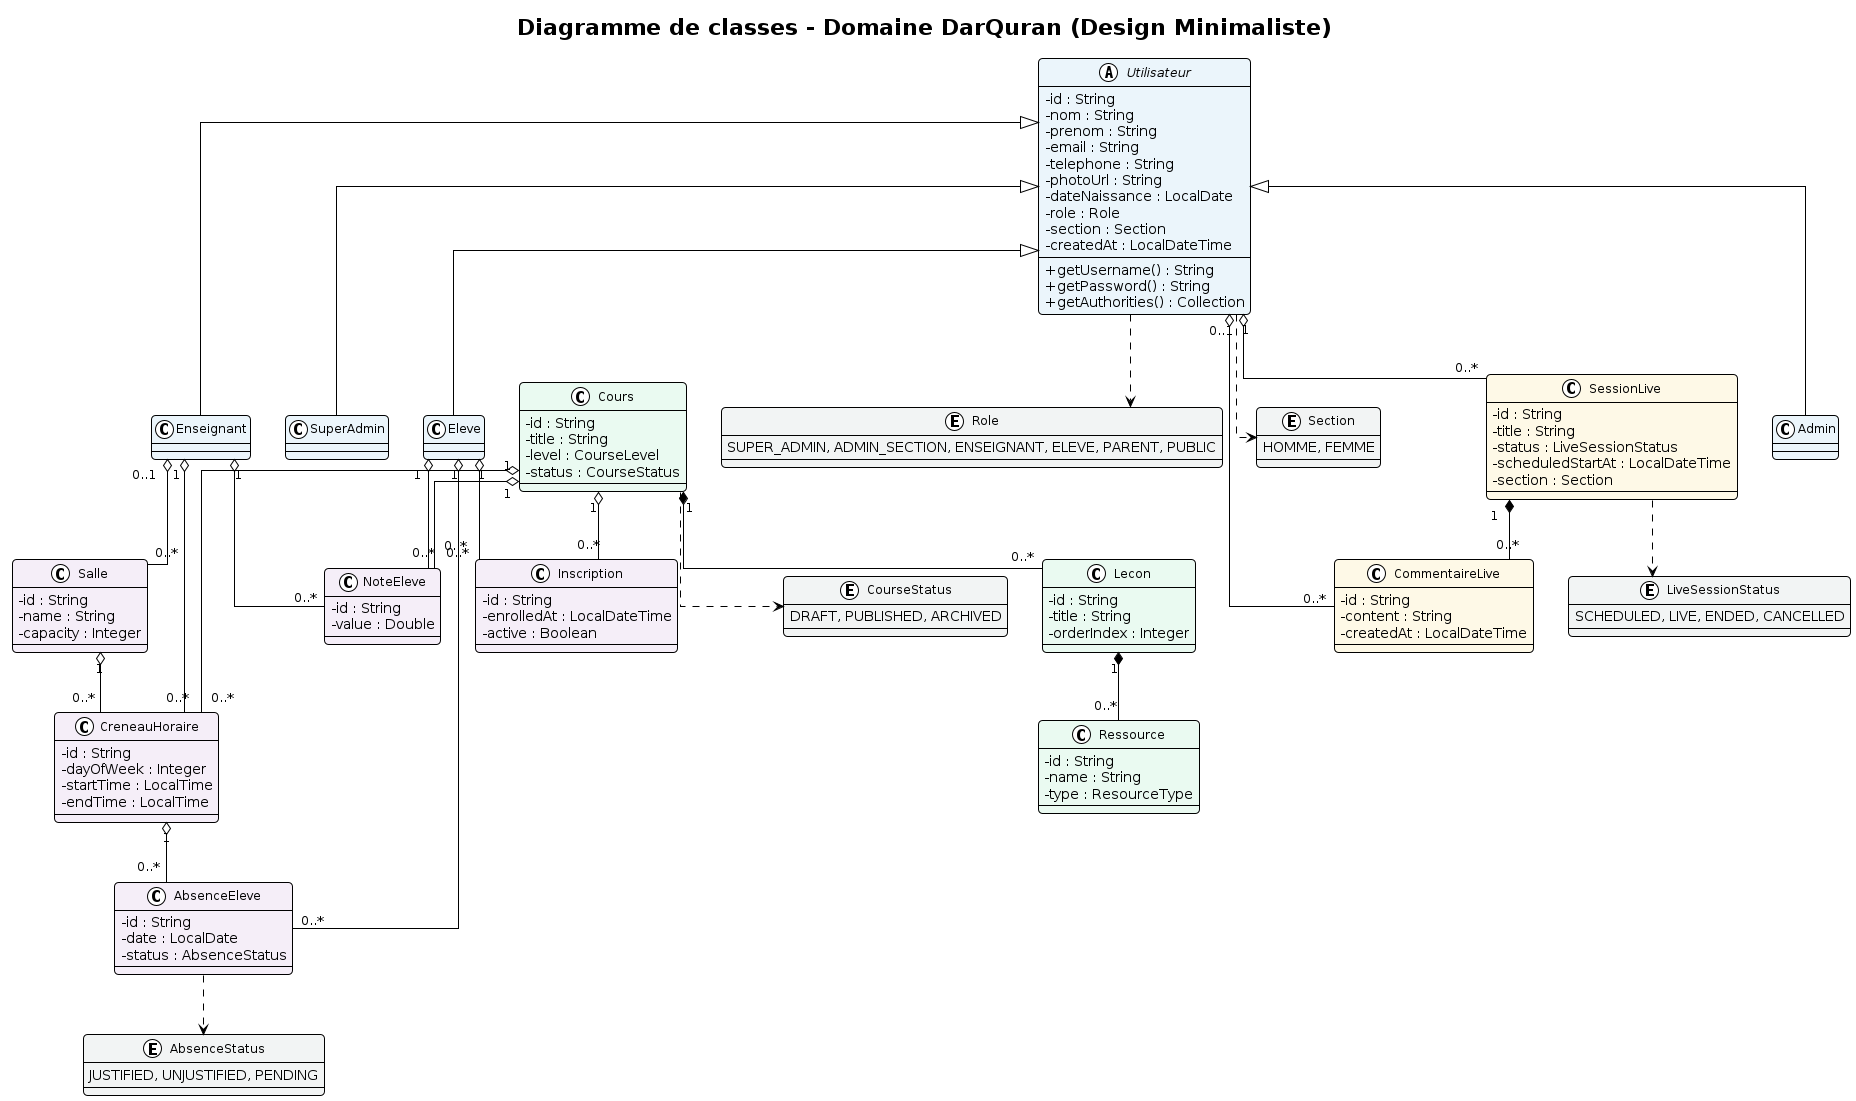

The diagram above was rendered by PlantUML. Its source (embedded in the PNG):
@startuml
!theme plain
skinparam backgroundColor #FFFFFF
skinparam roundCorner 8
skinparam classAttributeIconSize 0
skinparam classFontSize 12
skinparam defaultFontName Arial
skinparam linetype ortho
skinparam shadowing false

title Diagramme de classes - Domaine DarQuran (Design Minimaliste)

' ========== ENTITIES (Utilisateurs - Bleu Khfif) ==========
abstract class Utilisateur #EBF5FB {
  - id : String
  - nom : String
  - prenom : String
  - email : String
  - telephone : String
  - photoUrl : String
  - dateNaissance : LocalDate
  - role : Role
  - section : Section
  - createdAt : LocalDateTime
  --
  + getUsername() : String
  + getPassword() : String
  + getAuthorities() : Collection
}

class Enseignant #EBF5FB
class Eleve #EBF5FB
class Admin #EBF5FB
class SuperAdmin #EBF5FB

Utilisateur <|-- Enseignant
Utilisateur <|-- Eleve
Utilisateur <|-- Admin
Utilisateur <|-- SuperAdmin

' ========== ENTITIES (Live - Orange Khfif) ==========
class SessionLive #FEF9E7 {
  - id : String
  - title : String
  - status : LiveSessionStatus
  - scheduledStartAt : LocalDateTime
  - section : Section
}

class CommentaireLive #FEF9E7 {
  - id : String
  - content : String
  - createdAt : LocalDateTime
}

SessionLive "1" *-- "0..*" CommentaireLive
Utilisateur "1" o-- "0..*" SessionLive
Utilisateur "0..1" o-- "0..*" CommentaireLive

' ========== ENTITIES (Cours - Khdar Khfif) ==========
class Cours #EAFAF1 {
  - id : String
  - title : String
  - level : CourseLevel
  - status : CourseStatus
}

class Lecon #EAFAF1 {
  - id : String
  - title : String
  - orderIndex : Integer
}

class Ressource #EAFAF1 {
  - id : String
  - name : String
  - type : ResourceType
}

Cours "1" *-- "0..*" Lecon
Lecon "1" *-- "0..*" Ressource

' ========== ENTITIES (École - Violet Khfif) ==========
class Salle #F5EEF8 {
  - id : String
  - name : String
  - capacity : Integer
}

class CreneauHoraire #F5EEF8 {
  - id : String
  - dayOfWeek : Integer
  - startTime : LocalTime
  - endTime : LocalTime
}

class Inscription #F5EEF8 {
  - id : String
  - enrolledAt : LocalDateTime
  - active : Boolean
}

class NoteEleve #F5EEF8 {
  - id : String
  - value : Double
}

class AbsenceEleve #F5EEF8 {
  - id : String
  - date : LocalDate
  - status : AbsenceStatus
}

Enseignant "0..1" o-- "0..*" Salle
Salle "1" o-- "0..*" CreneauHoraire
Cours "1" o-- "0..*" CreneauHoraire
Enseignant "1" o-- "0..*" CreneauHoraire
Eleve "1" o-- "0..*" Inscription
Cours "1" o-- "0..*" Inscription
Eleve "1" o-- "0..*" NoteEleve
Cours "1" o-- "0..*" NoteEleve
Enseignant "1" o-- "0..*" NoteEleve
Eleve "1" o-- "0..*" AbsenceEleve
CreneauHoraire "1" o-- "0..*" AbsenceEleve

' ========== ENUMS (Gris Khfif) ==========
enum Role #F2F4F4 {
  SUPER_ADMIN, ADMIN_SECTION, ENSEIGNANT, ELEVE, PARENT, PUBLIC
}

enum Section #F2F4F4 {
  HOMME, FEMME
}

enum LiveSessionStatus #F2F4F4 {
  SCHEDULED, LIVE, ENDED, CANCELLED
}

enum CourseStatus #F2F4F4 {
  DRAFT, PUBLISHED, ARCHIVED
}

enum AbsenceStatus #F2F4F4 {
  JUSTIFIED, UNJUSTIFIED, PENDING
}

' Relations d'utilisation
Utilisateur ..> Role
Utilisateur ..> Section
SessionLive ..> LiveSessionStatus
Cours ..> CourseStatus
AbsenceEleve ..> AbsenceStatus
@enduml